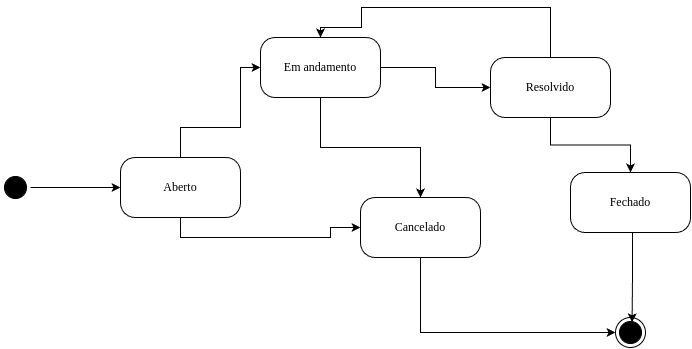

The diagram above was exported from draw.io. Its source (the exported page's mxGraphModel, read from the mxfile embedded in the PNG):
<mxGraphModel dx="1195" dy="663" grid="1" gridSize="10" guides="1" tooltips="1" connect="1" arrows="1" fold="1" page="1" pageScale="1" pageWidth="1100" pageHeight="850" background="none" math="0" shadow="0">
  <root>
    <mxCell id="0" />
    <mxCell id="1" parent="0" />
    <mxCell id="H3jucWdS2Jjqpn6NNQ_C-1" style="edgeStyle=orthogonalEdgeStyle;rounded=0;orthogonalLoop=1;jettySize=auto;html=1;" edge="1" parent="1" source="382b91b5511bd0f7-1" target="382b91b5511bd0f7-6">
      <mxGeometry relative="1" as="geometry" />
    </mxCell>
    <mxCell id="382b91b5511bd0f7-1" value="" style="ellipse;html=1;shape=startState;fillColor=#000000;strokeColor=#000000;rounded=1;shadow=0;comic=0;labelBackgroundColor=none;fontFamily=Verdana;fontSize=12;fontColor=#000000;align=center;direction=south;" parent="1" vertex="1">
      <mxGeometry x="140" y="245" width="30" height="30" as="geometry" />
    </mxCell>
    <mxCell id="TcIBzX1-okBGSpqk2sGH-10" style="edgeStyle=orthogonalEdgeStyle;rounded=0;orthogonalLoop=1;jettySize=auto;html=1;entryX=0;entryY=0.5;entryDx=0;entryDy=0;" parent="1" source="382b91b5511bd0f7-5" target="TcIBzX1-okBGSpqk2sGH-1" edge="1">
      <mxGeometry relative="1" as="geometry">
        <Array as="points">
          <mxPoint x="560" y="405" />
        </Array>
      </mxGeometry>
    </mxCell>
    <mxCell id="382b91b5511bd0f7-5" value="Cancelado" style="rounded=1;whiteSpace=wrap;html=1;arcSize=24;fillColor=#FFFFFF;strokeColor=#000000;shadow=0;comic=0;labelBackgroundColor=none;fontFamily=Verdana;fontSize=12;fontColor=#000000;align=center;" parent="1" vertex="1">
      <mxGeometry x="500" y="270" width="120" height="60" as="geometry" />
    </mxCell>
    <mxCell id="TcIBzX1-okBGSpqk2sGH-2" style="edgeStyle=orthogonalEdgeStyle;rounded=0;orthogonalLoop=1;jettySize=auto;html=1;entryX=0;entryY=0.5;entryDx=0;entryDy=0;" parent="1" source="382b91b5511bd0f7-6" target="382b91b5511bd0f7-7" edge="1">
      <mxGeometry relative="1" as="geometry">
        <mxPoint x="290" y="205.0226315789474" as="sourcePoint" />
        <mxPoint x="370" y="114.97" as="targetPoint" />
        <Array as="points">
          <mxPoint x="320" y="200" />
          <mxPoint x="380" y="200" />
          <mxPoint x="380" y="140" />
        </Array>
      </mxGeometry>
    </mxCell>
    <mxCell id="TcIBzX1-okBGSpqk2sGH-4" style="edgeStyle=orthogonalEdgeStyle;rounded=0;orthogonalLoop=1;jettySize=auto;html=1;" parent="1" source="382b91b5511bd0f7-6" target="382b91b5511bd0f7-5" edge="1">
      <mxGeometry relative="1" as="geometry">
        <Array as="points">
          <mxPoint x="320" y="310" />
          <mxPoint x="470" y="310" />
        </Array>
      </mxGeometry>
    </mxCell>
    <mxCell id="382b91b5511bd0f7-6" value="Aberto" style="rounded=1;whiteSpace=wrap;html=1;arcSize=24;fillColor=light-dark(#FFFFFF,#1A1A00);strokeColor=light-dark(#000000, #ff9090);shadow=0;comic=0;labelBackgroundColor=none;fontFamily=Verdana;fontSize=12;fontColor=#000000;align=center;" parent="1" vertex="1">
      <mxGeometry x="260" y="230" width="120" height="60" as="geometry" />
    </mxCell>
    <mxCell id="TcIBzX1-okBGSpqk2sGH-5" style="edgeStyle=orthogonalEdgeStyle;rounded=0;orthogonalLoop=1;jettySize=auto;html=1;" parent="1" source="382b91b5511bd0f7-7" target="382b91b5511bd0f7-9" edge="1">
      <mxGeometry relative="1" as="geometry" />
    </mxCell>
    <mxCell id="TcIBzX1-okBGSpqk2sGH-6" style="edgeStyle=orthogonalEdgeStyle;rounded=0;orthogonalLoop=1;jettySize=auto;html=1;" parent="1" source="382b91b5511bd0f7-7" target="382b91b5511bd0f7-5" edge="1">
      <mxGeometry relative="1" as="geometry" />
    </mxCell>
    <mxCell id="382b91b5511bd0f7-7" value="Em andamento" style="rounded=1;whiteSpace=wrap;html=1;arcSize=24;fillColor=#FFFFFF;strokeColor=#000000;shadow=0;comic=0;labelBackgroundColor=none;fontFamily=Verdana;fontSize=12;fontColor=#000000;align=center;" parent="1" vertex="1">
      <mxGeometry x="400" y="110" width="120" height="60" as="geometry" />
    </mxCell>
    <mxCell id="TcIBzX1-okBGSpqk2sGH-7" style="edgeStyle=orthogonalEdgeStyle;rounded=0;orthogonalLoop=1;jettySize=auto;html=1;" parent="1" source="382b91b5511bd0f7-9" target="382b91b5511bd0f7-10" edge="1">
      <mxGeometry relative="1" as="geometry" />
    </mxCell>
    <mxCell id="TcIBzX1-okBGSpqk2sGH-11" style="edgeStyle=orthogonalEdgeStyle;rounded=0;orthogonalLoop=1;jettySize=auto;html=1;" parent="1" source="382b91b5511bd0f7-9" target="382b91b5511bd0f7-7" edge="1">
      <mxGeometry relative="1" as="geometry">
        <mxPoint x="500" y="100" as="targetPoint" />
        <Array as="points">
          <mxPoint x="690" y="80" />
          <mxPoint x="501" y="80" />
          <mxPoint x="501" y="100" />
          <mxPoint x="460" y="100" />
        </Array>
      </mxGeometry>
    </mxCell>
    <mxCell id="382b91b5511bd0f7-9" value="Resolvido" style="rounded=1;whiteSpace=wrap;html=1;arcSize=24;fillColor=#FFFFFF;strokeColor=light-dark(#000000, #ff9090);shadow=0;comic=0;labelBackgroundColor=none;fontFamily=Verdana;fontSize=12;fontColor=#000000;align=center;" parent="1" vertex="1">
      <mxGeometry x="630" y="130" width="120" height="60" as="geometry" />
    </mxCell>
    <mxCell id="382b91b5511bd0f7-10" value="Fechado" style="rounded=1;whiteSpace=wrap;html=1;arcSize=24;fillColor=light-dark(#FFFFFF,#1A1A00);strokeColor=#000000;shadow=0;comic=0;labelBackgroundColor=none;fontFamily=Verdana;fontSize=12;fontColor=#000000;align=center;" parent="1" vertex="1">
      <mxGeometry x="710" y="245" width="120" height="60" as="geometry" />
    </mxCell>
    <mxCell id="TcIBzX1-okBGSpqk2sGH-1" value="" style="ellipse;html=1;shape=endState;fillColor=#000000;strokeColor=#000000;rounded=1;shadow=0;comic=0;labelBackgroundColor=none;fontFamily=Verdana;fontSize=12;fontColor=#000000;align=center;" parent="1" vertex="1">
      <mxGeometry x="755" y="390" width="30" height="30" as="geometry" />
    </mxCell>
    <mxCell id="H3jucWdS2Jjqpn6NNQ_C-4" style="edgeStyle=orthogonalEdgeStyle;rounded=0;orthogonalLoop=1;jettySize=auto;html=1;entryX=0.553;entryY=0.16;entryDx=0;entryDy=0;entryPerimeter=0;" edge="1" parent="1" source="382b91b5511bd0f7-10" target="TcIBzX1-okBGSpqk2sGH-1">
      <mxGeometry relative="1" as="geometry">
        <Array as="points">
          <mxPoint x="772" y="348" />
          <mxPoint x="772" y="348" />
        </Array>
      </mxGeometry>
    </mxCell>
  </root>
</mxGraphModel>